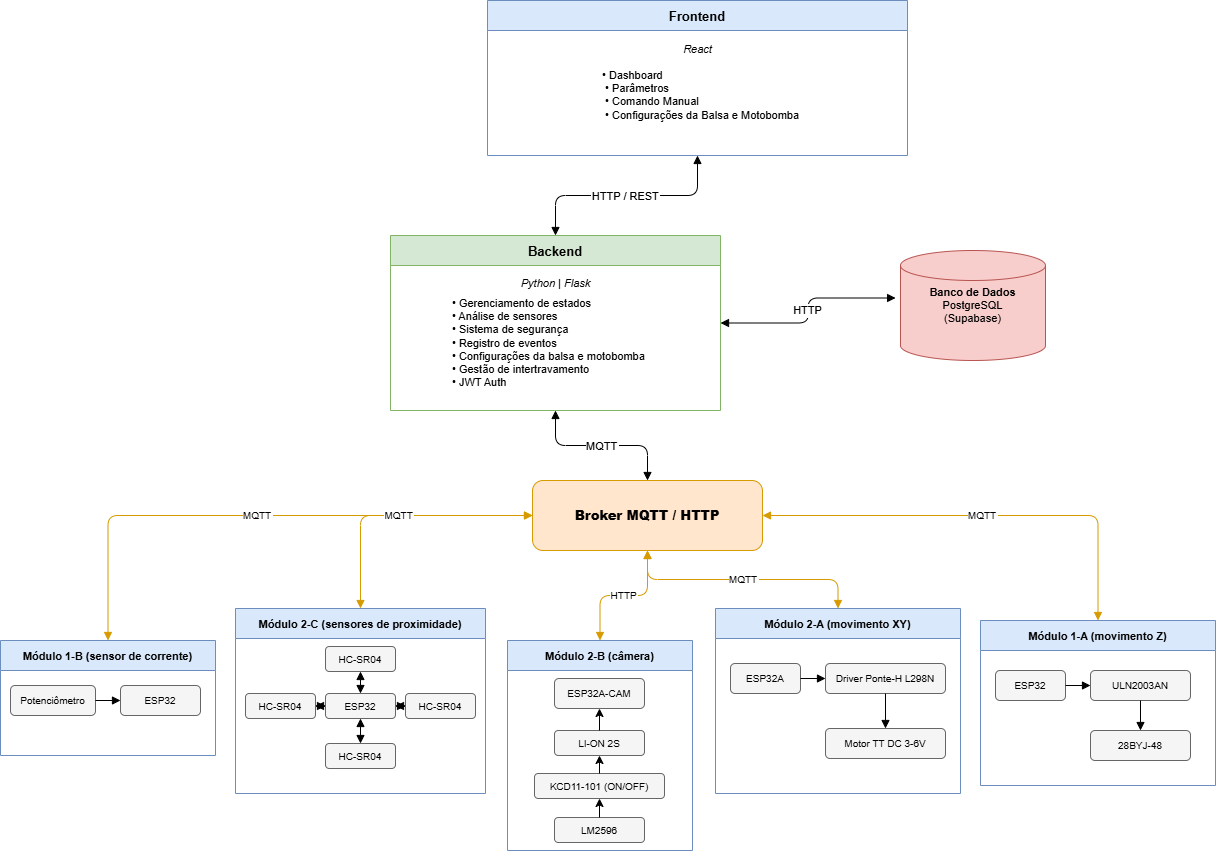

The diagram above was exported from draw.io. Its source (the exported page's mxGraphModel, read from the mxfile embedded in the PNG):
<mxGraphModel dx="1708" dy="752" grid="1" gridSize="10" guides="1" tooltips="1" connect="1" arrows="1" fold="1" page="1" pageScale="1" pageWidth="1654" pageHeight="1169" math="0" shadow="0">
  <root>
    <mxCell id="0" />
    <mxCell id="1" parent="0" />
    <mxCell id="fe" parent="1" style="swimlane;fillColor=#dae8fc;strokeColor=#6c8ebf;fontStyle=1;fontSize=13;startSize=30;" value="Frontend" vertex="1">
      <mxGeometry height="155" width="420" x="527" y="40" as="geometry" />
    </mxCell>
    <mxCell id="fe-stack" parent="fe" style="text;html=1;align=center;fontSize=11;fontStyle=2;" value="React" vertex="1">
      <mxGeometry height="20" width="400" x="10" y="36" as="geometry" />
    </mxCell>
    <mxCell id="fe-items" parent="fe" style="text;html=1;align=left;fontSize=11;" value="• Dashboard &lt;br&gt;&amp;nbsp;•  Parâmetros &lt;br&gt;&amp;nbsp;•  Comando Manual &lt;br&gt;&amp;nbsp;•  Configurações da Balsa e Motobomba" vertex="1">
      <mxGeometry height="68" width="220" x="113" y="62" as="geometry" />
    </mxCell>
    <mxCell id="be" parent="1" style="swimlane;fillColor=#d5e8d4;strokeColor=#82b366;fontStyle=1;fontSize=13;startSize=30;" value="Backend" vertex="1">
      <mxGeometry height="175" width="330" x="430" y="275" as="geometry" />
    </mxCell>
    <mxCell id="be-stack" parent="be" style="text;html=1;align=center;fontSize=11;fontStyle=2;" value="Python | Flask" vertex="1">
      <mxGeometry height="20" width="310" x="10" y="35" as="geometry" />
    </mxCell>
    <mxCell id="be-items" parent="be" style="text;html=1;align=left;spacingLeft=10;fontSize=11;" value="• Gerenciamento de estados&lt;br&gt;• Análise de sensores&lt;br&gt;• Sistema de segurança&lt;br&gt;• Registro de eventos&lt;br&gt;• Configurações da balsa e motobomba&lt;div&gt;•&amp;nbsp;Gestão de intertravamento&lt;/div&gt;&lt;div&gt;• JWT Auth&lt;/div&gt;" vertex="1">
      <mxGeometry height="85" width="230" x="50" y="55" as="geometry" />
    </mxCell>
    <mxCell id="bd" parent="1" style="shape=cylinder3;whiteSpace=wrap;html=1;fillColor=#f8cecc;strokeColor=#b85450;fontSize=11;" value="&lt;b&gt;Banco de Dados&lt;/b&gt;&lt;br&gt;PostgreSQL&lt;br&gt;(Supabase)" vertex="1">
      <mxGeometry height="110" width="145" x="940" y="290" as="geometry" />
    </mxCell>
    <mxCell id="broker" parent="1" style="rounded=1;whiteSpace=wrap;html=1;fillColor=#ffe6cc;strokeColor=#d79b00;fontSize=13;fontStyle=1;" value="&lt;b&gt;Broker MQTT / HTTP&lt;/b&gt;" vertex="1">
      <mxGeometry height="70" width="230" x="572" y="520" as="geometry" />
    </mxCell>
    <mxCell id="conn-fe-be" edge="1" parent="1" source="fe" style="edgeStyle=orthogonalEdgeStyle;endArrow=block;startArrow=block;endFill=1;startFill=1;fontSize=11;" target="be" value="HTTP / REST">
      <mxGeometry relative="1" as="geometry" />
    </mxCell>
    <mxCell id="conn-be-broker" edge="1" parent="1" source="be" style="edgeStyle=orthogonalEdgeStyle;endArrow=block;startArrow=block;endFill=1;startFill=1;fontSize=11;" target="broker" value="MQTT">
      <mxGeometry relative="1" as="geometry" />
    </mxCell>
    <mxCell id="m2b-cor" parent="1" style="swimlane;fillColor=#dae8fc;strokeColor=#6c8ebf;fontSize=11;fontStyle=1;startSize=30;" value="Módulo 1-B (sensor de corrente)" vertex="1">
      <mxGeometry height="115" width="215" x="40" y="680" as="geometry" />
    </mxCell>
    <mxCell id="pot" parent="m2b-cor" style="rounded=1;whiteSpace=wrap;html=1;fillColor=#f5f5f5;strokeColor=#666666;fontSize=10;" value="Potenciômetro" vertex="1">
      <mxGeometry height="30" width="85" x="10" y="45" as="geometry" />
    </mxCell>
    <mxCell id="esp-cor" parent="m2b-cor" style="rounded=1;whiteSpace=wrap;html=1;fillColor=#f5f5f5;strokeColor=#666666;fontSize=10;" value="ESP32" vertex="1">
      <mxGeometry height="30" width="80" x="120" y="45" as="geometry" />
    </mxCell>
    <mxCell id="e-pot-esp" edge="1" parent="m2b-cor" source="pot" style="edgeStyle=orthogonalEdgeStyle;endArrow=block;endFill=1;" target="esp-cor">
      <mxGeometry relative="1" as="geometry" />
    </mxCell>
    <mxCell id="m2c" parent="1" style="swimlane;fillColor=#dae8fc;strokeColor=#6c8ebf;fontSize=11;fontStyle=1;startSize=30;" value="Módulo 2-C (sensores de proximidade)" vertex="1">
      <mxGeometry height="185" width="250" x="275" y="648" as="geometry" />
    </mxCell>
    <mxCell id="hc-top" parent="m2c" style="rounded=1;whiteSpace=wrap;html=1;fillColor=#f5f5f5;strokeColor=#666666;fontSize=10;" value="HC-SR04" vertex="1">
      <mxGeometry height="25" width="70" x="90" y="38" as="geometry" />
    </mxCell>
    <mxCell id="hc-left" parent="m2c" style="rounded=1;whiteSpace=wrap;html=1;fillColor=#f5f5f5;strokeColor=#666666;fontSize=10;" value="HC-SR04" vertex="1">
      <mxGeometry height="25" width="70" x="10" y="85" as="geometry" />
    </mxCell>
    <mxCell id="esp-prox" parent="m2c" style="rounded=1;whiteSpace=wrap;html=1;fillColor=#f5f5f5;strokeColor=#666666;fontSize=10;" value="ESP32" vertex="1">
      <mxGeometry height="25" width="70" x="90" y="85" as="geometry" />
    </mxCell>
    <mxCell id="hc-right" parent="m2c" style="rounded=1;whiteSpace=wrap;html=1;fillColor=#f5f5f5;strokeColor=#666666;fontSize=10;" value="HC-SR04" vertex="1">
      <mxGeometry height="25" width="70" x="170" y="85" as="geometry" />
    </mxCell>
    <mxCell id="hc-bot" parent="m2c" style="rounded=1;whiteSpace=wrap;html=1;fillColor=#f5f5f5;strokeColor=#666666;fontSize=10;" value="HC-SR04" vertex="1">
      <mxGeometry height="25" width="70" x="90" y="135" as="geometry" />
    </mxCell>
    <mxCell id="e-hc-top" edge="1" parent="m2c" source="hc-top" style="edgeStyle=orthogonalEdgeStyle;endArrow=block;startArrow=block;endFill=1;startFill=1;" target="esp-prox">
      <mxGeometry relative="1" as="geometry" />
    </mxCell>
    <mxCell id="e-hc-left" edge="1" parent="m2c" source="hc-left" style="edgeStyle=orthogonalEdgeStyle;endArrow=block;startArrow=block;endFill=1;startFill=1;" target="esp-prox">
      <mxGeometry relative="1" as="geometry" />
    </mxCell>
    <mxCell id="e-hc-right" edge="1" parent="m2c" source="hc-right" style="edgeStyle=orthogonalEdgeStyle;endArrow=block;startArrow=block;endFill=1;startFill=1;" target="esp-prox">
      <mxGeometry relative="1" as="geometry" />
    </mxCell>
    <mxCell id="e-hc-bot" edge="1" parent="m2c" source="hc-bot" style="edgeStyle=orthogonalEdgeStyle;endArrow=block;startArrow=block;endFill=1;startFill=1;" target="esp-prox">
      <mxGeometry relative="1" as="geometry" />
    </mxCell>
    <mxCell id="m2b-cam" parent="1" style="swimlane;fillColor=#dae8fc;strokeColor=#6c8ebf;fontSize=11;fontStyle=1;startSize=30;" value="Módulo 2-B (câmera)" vertex="1">
      <mxGeometry height="210" width="185" x="547" y="680" as="geometry" />
    </mxCell>
    <mxCell id="cam" parent="m2b-cam" style="rounded=1;whiteSpace=wrap;html=1;fillColor=#f5f5f5;strokeColor=#666666;fontSize=10;" value="ESP32A-CAM" vertex="1">
      <mxGeometry height="30" width="90" x="47" y="38" as="geometry" />
    </mxCell>
    <mxCell id="aH6F3GU1Ds6yKaY7Bh-Q-1" parent="m2b-cam" style="rounded=1;whiteSpace=wrap;html=1;fillColor=#f5f5f5;strokeColor=#666666;fontSize=10;" value="LI-ON 2S" vertex="1">
      <mxGeometry height="25" width="90" x="47" y="90" as="geometry" />
    </mxCell>
    <mxCell id="aH6F3GU1Ds6yKaY7Bh-Q-2" parent="m2b-cam" style="rounded=1;whiteSpace=wrap;html=1;fillColor=#f5f5f5;strokeColor=#666666;fontSize=10;" value="KCD11-101 (ON/OFF)" vertex="1">
      <mxGeometry height="25" width="130" x="27" y="133" as="geometry" />
    </mxCell>
    <mxCell id="aH6F3GU1Ds6yKaY7Bh-Q-3" parent="m2b-cam" style="rounded=1;whiteSpace=wrap;html=1;fillColor=#f5f5f5;strokeColor=#666666;fontSize=10;" value="LM2596" vertex="1">
      <mxGeometry height="25" width="90" x="47" y="177" as="geometry" />
    </mxCell>
    <mxCell id="aH6F3GU1Ds6yKaY7Bh-Q-9" edge="1" parent="m2b-cam" source="aH6F3GU1Ds6yKaY7Bh-Q-3" style="endArrow=classic;html=1;rounded=0;exitX=0.5;exitY=0;exitDx=0;exitDy=0;entryX=0.5;entryY=1;entryDx=0;entryDy=0;" target="aH6F3GU1Ds6yKaY7Bh-Q-2" value="">
      <mxGeometry height="50" relative="1" width="50" as="geometry">
        <mxPoint x="103" y="160" as="sourcePoint" />
        <mxPoint x="153" y="110" as="targetPoint" />
      </mxGeometry>
    </mxCell>
    <mxCell id="aH6F3GU1Ds6yKaY7Bh-Q-10" edge="1" parent="m2b-cam" source="aH6F3GU1Ds6yKaY7Bh-Q-2" style="endArrow=classic;html=1;rounded=0;exitX=0.5;exitY=0;exitDx=0;exitDy=0;entryX=0.5;entryY=1;entryDx=0;entryDy=0;" target="aH6F3GU1Ds6yKaY7Bh-Q-1" value="">
      <mxGeometry height="50" relative="1" width="50" as="geometry">
        <mxPoint x="103" y="160" as="sourcePoint" />
        <mxPoint x="153" y="110" as="targetPoint" />
      </mxGeometry>
    </mxCell>
    <mxCell id="aH6F3GU1Ds6yKaY7Bh-Q-11" edge="1" parent="m2b-cam" source="aH6F3GU1Ds6yKaY7Bh-Q-1" style="endArrow=classic;html=1;rounded=0;entryX=0.5;entryY=1;entryDx=0;entryDy=0;exitX=0.5;exitY=0;exitDx=0;exitDy=0;" target="cam" value="">
      <mxGeometry height="50" relative="1" width="50" as="geometry">
        <mxPoint x="93" y="90" as="sourcePoint" />
        <mxPoint x="143" y="40" as="targetPoint" />
      </mxGeometry>
    </mxCell>
    <mxCell id="m2a" parent="1" style="swimlane;fillColor=#dae8fc;strokeColor=#6c8ebf;fontSize=11;fontStyle=1;startSize=30;" value="Módulo 2-A (movimento XY)" vertex="1">
      <mxGeometry height="185" width="245" x="755" y="648" as="geometry" />
    </mxCell>
    <mxCell id="esp-xy" parent="m2a" style="rounded=1;whiteSpace=wrap;html=1;fillColor=#f5f5f5;strokeColor=#666666;fontSize=10;" value="ESP32A" vertex="1">
      <mxGeometry height="30" width="70" x="15" y="55" as="geometry" />
    </mxCell>
    <mxCell id="l298n" parent="m2a" style="rounded=1;whiteSpace=wrap;html=1;fillColor=#f5f5f5;strokeColor=#666666;fontSize=10;" value="Driver Ponte-H L298N" vertex="1">
      <mxGeometry height="30" width="120" x="110" y="55" as="geometry" />
    </mxCell>
    <mxCell id="motor-xy" parent="m2a" style="rounded=1;whiteSpace=wrap;html=1;fillColor=#f5f5f5;strokeColor=#666666;fontSize=10;" value="Motor TT DC 3-6V" vertex="1">
      <mxGeometry height="30" width="120" x="110" y="120" as="geometry" />
    </mxCell>
    <mxCell id="e-xy1" edge="1" parent="m2a" source="esp-xy" style="edgeStyle=orthogonalEdgeStyle;endArrow=block;endFill=1;" target="l298n">
      <mxGeometry relative="1" as="geometry" />
    </mxCell>
    <mxCell id="e-xy2" edge="1" parent="m2a" source="l298n" style="edgeStyle=orthogonalEdgeStyle;endArrow=block;endFill=1;" target="motor-xy">
      <mxGeometry relative="1" as="geometry" />
    </mxCell>
    <mxCell id="m1a" parent="1" style="swimlane;fillColor=#dae8fc;strokeColor=#6c8ebf;fontSize=11;fontStyle=1;startSize=30;" value="Módulo 1-A (movimento Z)" vertex="1">
      <mxGeometry height="165" width="235" x="1020" y="660" as="geometry" />
    </mxCell>
    <mxCell id="esp-z" parent="m1a" style="rounded=1;whiteSpace=wrap;html=1;fillColor=#f5f5f5;strokeColor=#666666;fontSize=10;" value="ESP32" vertex="1">
      <mxGeometry height="30" width="70" x="15" y="50" as="geometry" />
    </mxCell>
    <mxCell id="uln" parent="m1a" style="rounded=1;whiteSpace=wrap;html=1;fillColor=#f5f5f5;strokeColor=#666666;fontSize=10;" value="ULN2003AN" vertex="1">
      <mxGeometry height="30" width="100" x="110" y="50" as="geometry" />
    </mxCell>
    <mxCell id="motor-z" parent="m1a" style="rounded=1;whiteSpace=wrap;html=1;fillColor=#f5f5f5;strokeColor=#666666;fontSize=10;" value="28BYJ-48" vertex="1">
      <mxGeometry height="30" width="100" x="110" y="110" as="geometry" />
    </mxCell>
    <mxCell id="e-z1" edge="1" parent="m1a" source="esp-z" style="edgeStyle=orthogonalEdgeStyle;endArrow=block;endFill=1;" target="uln">
      <mxGeometry relative="1" as="geometry" />
    </mxCell>
    <mxCell id="e-z2" edge="1" parent="m1a" source="uln" style="edgeStyle=orthogonalEdgeStyle;endArrow=block;endFill=1;" target="motor-z">
      <mxGeometry relative="1" as="geometry" />
    </mxCell>
    <mxCell id="conn-broker-m2b-cor" edge="1" parent="1" source="broker" style="edgeStyle=orthogonalEdgeStyle;endArrow=block;startArrow=block;endFill=1;startFill=1;fontSize=10;strokeColor=#d79b00;" target="m2b-cor" value="MQTT">
      <mxGeometry relative="1" as="geometry" />
    </mxCell>
    <mxCell id="conn-broker-m2c" edge="1" parent="1" source="broker" style="edgeStyle=orthogonalEdgeStyle;endArrow=block;startArrow=block;endFill=1;startFill=1;fontSize=10;strokeColor=#d79b00;" target="m2c" value="MQTT">
      <mxGeometry relative="1" as="geometry" />
    </mxCell>
    <mxCell id="conn-broker-m2b-cam" edge="1" parent="1" source="broker" style="edgeStyle=orthogonalEdgeStyle;endArrow=block;startArrow=block;endFill=1;startFill=1;fontSize=10;strokeColor=#d79b00;" target="m2b-cam" value="HTTP">
      <mxGeometry relative="1" x="-0.0028" as="geometry">
        <mxPoint as="offset" />
      </mxGeometry>
    </mxCell>
    <mxCell id="conn-broker-m2a" edge="1" parent="1" source="broker" style="edgeStyle=orthogonalEdgeStyle;endArrow=block;startArrow=block;endFill=1;startFill=1;fontSize=10;strokeColor=#d79b00;" target="m2a" value="MQTT">
      <mxGeometry relative="1" as="geometry" />
    </mxCell>
    <mxCell id="conn-broker-m1a" edge="1" parent="1" source="broker" style="edgeStyle=orthogonalEdgeStyle;endArrow=block;startArrow=block;endFill=1;startFill=1;fontSize=10;strokeColor=#d79b00;" target="m1a" value="MQTT">
      <mxGeometry relative="1" as="geometry" />
    </mxCell>
    <mxCell id="aH6F3GU1Ds6yKaY7Bh-Q-15" edge="1" parent="1" style="edgeStyle=orthogonalEdgeStyle;endArrow=block;startArrow=block;endFill=1;startFill=1;fontSize=11;entryX=1;entryY=0.5;entryDx=0;entryDy=0;" target="be" value="HTTP">
      <mxGeometry relative="1" as="geometry">
        <mxPoint x="935.1" y="337.5" as="sourcePoint" />
        <mxPoint x="770.0000000000001" y="369.02" as="targetPoint" />
      </mxGeometry>
    </mxCell>
  </root>
</mxGraphModel>